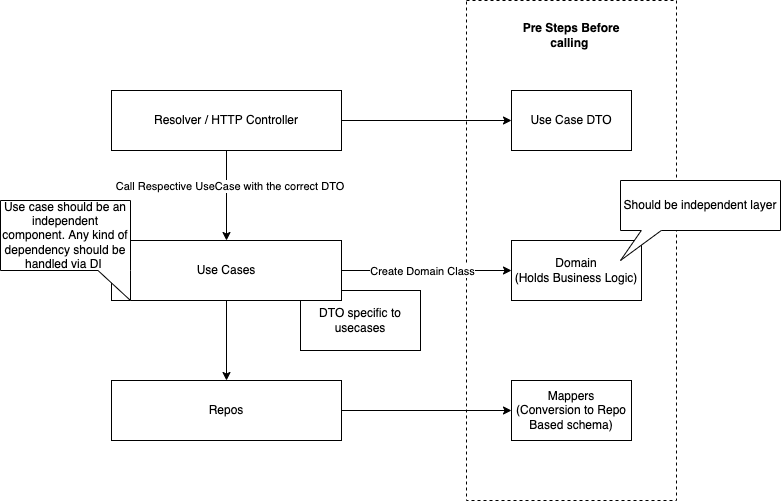

The diagram above was exported from draw.io. Its source (the exported page's mxGraphModel, read from the mxfile embedded in the PNG):
<mxGraphModel dx="1099" dy="826" grid="1" gridSize="10" guides="1" tooltips="1" connect="1" arrows="1" fold="1" page="1" pageScale="1" pageWidth="827" pageHeight="1169" math="0" shadow="0">
  <root>
    <mxCell id="WIyWlLk6GJQsqaUBKTNV-0" />
    <mxCell id="WIyWlLk6GJQsqaUBKTNV-1" parent="WIyWlLk6GJQsqaUBKTNV-0" />
    <mxCell id="ohCqk9J8uWFvoX7usmi4-0" value="DTO specific to usecases" style="rounded=0;whiteSpace=wrap;html=1;" vertex="1" parent="WIyWlLk6GJQsqaUBKTNV-1">
      <mxGeometry x="320" y="320" width="120" height="60" as="geometry" />
    </mxCell>
    <mxCell id="O32mdL0tnx5mj_6KUWLs-16" value="" style="rounded=0;whiteSpace=wrap;html=1;dashed=1;" parent="WIyWlLk6GJQsqaUBKTNV-1" vertex="1">
      <mxGeometry x="486" y="30" width="210" height="500" as="geometry" />
    </mxCell>
    <mxCell id="O32mdL0tnx5mj_6KUWLs-2" value="" style="edgeStyle=orthogonalEdgeStyle;rounded=0;orthogonalLoop=1;jettySize=auto;html=1;" parent="WIyWlLk6GJQsqaUBKTNV-1" source="O32mdL0tnx5mj_6KUWLs-0" target="O32mdL0tnx5mj_6KUWLs-1" edge="1">
      <mxGeometry relative="1" as="geometry" />
    </mxCell>
    <mxCell id="O32mdL0tnx5mj_6KUWLs-10" value="&amp;nbsp;Call Respective UseCase with the correct DTO" style="edgeLabel;html=1;align=center;verticalAlign=middle;resizable=0;points=[];" parent="O32mdL0tnx5mj_6KUWLs-2" vertex="1" connectable="0">
      <mxGeometry x="-0.2333" y="1" relative="1" as="geometry">
        <mxPoint as="offset" />
      </mxGeometry>
    </mxCell>
    <mxCell id="O32mdL0tnx5mj_6KUWLs-12" value="" style="edgeStyle=orthogonalEdgeStyle;rounded=0;orthogonalLoop=1;jettySize=auto;html=1;" parent="WIyWlLk6GJQsqaUBKTNV-1" source="O32mdL0tnx5mj_6KUWLs-0" target="O32mdL0tnx5mj_6KUWLs-11" edge="1">
      <mxGeometry relative="1" as="geometry" />
    </mxCell>
    <mxCell id="O32mdL0tnx5mj_6KUWLs-0" value="Resolver / HTTP Controller" style="rounded=0;whiteSpace=wrap;html=1;" parent="WIyWlLk6GJQsqaUBKTNV-1" vertex="1">
      <mxGeometry x="131" y="120" width="230" height="60" as="geometry" />
    </mxCell>
    <mxCell id="O32mdL0tnx5mj_6KUWLs-5" value="" style="edgeStyle=orthogonalEdgeStyle;rounded=0;orthogonalLoop=1;jettySize=auto;html=1;" parent="WIyWlLk6GJQsqaUBKTNV-1" source="O32mdL0tnx5mj_6KUWLs-1" target="O32mdL0tnx5mj_6KUWLs-4" edge="1">
      <mxGeometry relative="1" as="geometry" />
    </mxCell>
    <mxCell id="O32mdL0tnx5mj_6KUWLs-7" value="" style="edgeStyle=orthogonalEdgeStyle;rounded=0;orthogonalLoop=1;jettySize=auto;html=1;" parent="WIyWlLk6GJQsqaUBKTNV-1" source="O32mdL0tnx5mj_6KUWLs-1" target="O32mdL0tnx5mj_6KUWLs-6" edge="1">
      <mxGeometry relative="1" as="geometry" />
    </mxCell>
    <mxCell id="O32mdL0tnx5mj_6KUWLs-8" value="Create Domain Class" style="edgeLabel;html=1;align=center;verticalAlign=middle;resizable=0;points=[];" parent="O32mdL0tnx5mj_6KUWLs-7" vertex="1" connectable="0">
      <mxGeometry x="-0.4222" y="3" relative="1" as="geometry">
        <mxPoint x="31" y="3" as="offset" />
      </mxGeometry>
    </mxCell>
    <mxCell id="O32mdL0tnx5mj_6KUWLs-1" value="Use Cases" style="whiteSpace=wrap;html=1;rounded=0;" parent="WIyWlLk6GJQsqaUBKTNV-1" vertex="1">
      <mxGeometry x="131" y="270" width="230" height="60" as="geometry" />
    </mxCell>
    <mxCell id="O32mdL0tnx5mj_6KUWLs-18" value="" style="edgeStyle=orthogonalEdgeStyle;rounded=0;orthogonalLoop=1;jettySize=auto;html=1;" parent="WIyWlLk6GJQsqaUBKTNV-1" source="O32mdL0tnx5mj_6KUWLs-4" target="O32mdL0tnx5mj_6KUWLs-17" edge="1">
      <mxGeometry relative="1" as="geometry" />
    </mxCell>
    <mxCell id="O32mdL0tnx5mj_6KUWLs-4" value="Repos" style="whiteSpace=wrap;html=1;rounded=0;" parent="WIyWlLk6GJQsqaUBKTNV-1" vertex="1">
      <mxGeometry x="131" y="410" width="230" height="60" as="geometry" />
    </mxCell>
    <mxCell id="O32mdL0tnx5mj_6KUWLs-6" value="Domain&lt;br&gt;(Holds Business Logic)" style="whiteSpace=wrap;html=1;rounded=0;" parent="WIyWlLk6GJQsqaUBKTNV-1" vertex="1">
      <mxGeometry x="531" y="270" width="130" height="60" as="geometry" />
    </mxCell>
    <mxCell id="O32mdL0tnx5mj_6KUWLs-11" value="Use Case DTO" style="whiteSpace=wrap;html=1;rounded=0;" parent="WIyWlLk6GJQsqaUBKTNV-1" vertex="1">
      <mxGeometry x="531" y="120" width="120" height="60" as="geometry" />
    </mxCell>
    <mxCell id="O32mdL0tnx5mj_6KUWLs-14" value="&lt;b&gt;Pre Steps Before calling&amp;nbsp;&lt;/b&gt;" style="text;html=1;strokeColor=none;fillColor=none;align=center;verticalAlign=middle;whiteSpace=wrap;rounded=0;" parent="WIyWlLk6GJQsqaUBKTNV-1" vertex="1">
      <mxGeometry x="531" y="50" width="120" height="30" as="geometry" />
    </mxCell>
    <mxCell id="O32mdL0tnx5mj_6KUWLs-17" value="Mappers&lt;br&gt;(Conversion to Repo Based schema)" style="whiteSpace=wrap;html=1;rounded=0;" parent="WIyWlLk6GJQsqaUBKTNV-1" vertex="1">
      <mxGeometry x="531" y="410" width="120" height="60" as="geometry" />
    </mxCell>
    <mxCell id="O32mdL0tnx5mj_6KUWLs-20" value="Use case should be an independent component. Any kind of dependency should be handled via DI&amp;nbsp;" style="shape=callout;whiteSpace=wrap;html=1;perimeter=calloutPerimeter;position2=1;base=50;size=30;position=0.75;" parent="WIyWlLk6GJQsqaUBKTNV-1" vertex="1">
      <mxGeometry x="20" y="230" width="130" height="100" as="geometry" />
    </mxCell>
    <mxCell id="O32mdL0tnx5mj_6KUWLs-24" value="Should be independent layer" style="shape=callout;whiteSpace=wrap;html=1;perimeter=calloutPerimeter;size=30;position=0.13;position2=0;" parent="WIyWlLk6GJQsqaUBKTNV-1" vertex="1">
      <mxGeometry x="640" y="210" width="160" height="80" as="geometry" />
    </mxCell>
  </root>
</mxGraphModel>